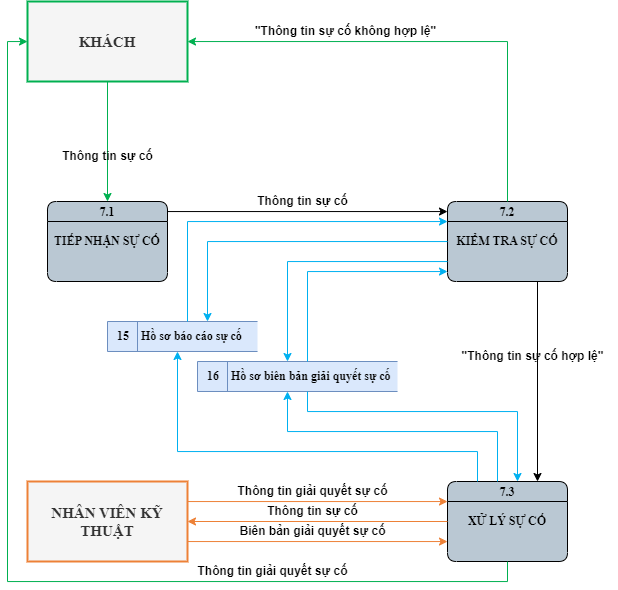

The diagram above was exported from draw.io. Its source (the exported page's mxGraphModel, read from the mxfile embedded in the PNG):
<mxGraphModel dx="1000" dy="1439" grid="1" gridSize="10" guides="1" tooltips="1" connect="1" arrows="0" fold="1" page="0" pageScale="1" pageWidth="850" pageHeight="1100" math="0" shadow="0">
  <root>
    <mxCell id="0" />
    <mxCell id="1" parent="0" />
    <mxCell id="NbjEq-aSMOwebAD5fnaP-1" value="7.1&#10;&#10;TIẾP NHẬN SỰ CỐ" style="swimlane;fontStyle=1;childLayout=stackLayout;horizontal=1;startSize=20;fillColor=#bac8d3;horizontalStack=0;resizeParent=1;resizeParentMax=0;resizeLast=0;collapsible=0;marginBottom=0;swimlaneFillColor=#bac8d3;fontSize=12;whiteSpace=wrap;gradientColor=none;rounded=1;glass=0;verticalAlign=top;spacing=-1;fontFamily=Times New Roman;" parent="1" vertex="1">
      <mxGeometry x="320" y="-440" width="120" height="80" as="geometry" />
    </mxCell>
    <mxCell id="NbjEq-aSMOwebAD5fnaP-2" value="7.2&#10;&#10;KIỂM TRA SỰ CỐ" style="swimlane;fontStyle=1;childLayout=stackLayout;horizontal=1;startSize=20;fillColor=#bac8d3;horizontalStack=0;resizeParent=1;resizeParentMax=0;resizeLast=0;collapsible=0;marginBottom=0;swimlaneFillColor=#bac8d3;fontSize=12;whiteSpace=wrap;gradientColor=none;rounded=1;glass=0;verticalAlign=top;spacing=-1;fontFamily=Times New Roman;strokeColor=#000000;" parent="1" vertex="1">
      <mxGeometry x="720" y="-440" width="120" height="80" as="geometry" />
    </mxCell>
    <mxCell id="NbjEq-aSMOwebAD5fnaP-3" value="7.3&#10;&#10;XỬ LÝ SỰ CỐ" style="swimlane;fontStyle=1;childLayout=stackLayout;horizontal=1;startSize=20;fillColor=#bac8d3;horizontalStack=0;resizeParent=1;resizeParentMax=0;resizeLast=0;collapsible=0;marginBottom=0;swimlaneFillColor=#bac8d3;fontSize=12;whiteSpace=wrap;gradientColor=none;rounded=1;glass=0;verticalAlign=top;spacing=-1;fontFamily=Times New Roman;" parent="1" vertex="1">
      <mxGeometry x="720" y="-160" width="120" height="80" as="geometry" />
    </mxCell>
    <mxCell id="NbjEq-aSMOwebAD5fnaP-4" value="NHÂN VIÊN KỸ THUẬT" style="html=1;dashed=0;whiteSpace=wrap;fontStyle=1;fillColor=#f5f5f5;strokeColor=#ED8137;fontColor=#333333;strokeWidth=2;fontFamily=Times New Roman;fontSize=15;" parent="1" vertex="1">
      <mxGeometry x="300" y="-160" width="160" height="80" as="geometry" />
    </mxCell>
    <mxCell id="NbjEq-aSMOwebAD5fnaP-5" value="KHÁCH" style="html=1;dashed=0;whiteSpace=wrap;fontStyle=1;fillColor=#f5f5f5;fontColor=#333333;strokeColor=#00B050;strokeWidth=2;fontFamily=Times New Roman;fontSize=15;" parent="1" vertex="1">
      <mxGeometry x="300" y="-640" width="160" height="80" as="geometry" />
    </mxCell>
    <mxCell id="NbjEq-aSMOwebAD5fnaP-6" value="15&lt;span style=&quot;white-space: pre; font-size: 12px;&quot;&gt;&#09;&lt;/span&gt;Hồ sơ báo cáo sự cố" style="html=1;dashed=0;whiteSpace=wrap;shape=mxgraph.dfd.dataStoreID;align=left;spacingLeft=8;points=[[0,0],[0.5,0],[1,0],[0,0.5],[1,0.5],[0,1],[0.5,1],[1,1]];fontSize=12;verticalAlign=middle;fillColor=#dae8fc;fontStyle=1;labelBackgroundColor=none;fontFamily=Times New Roman;strokeColor=#6c8ebf;" parent="1" vertex="1">
      <mxGeometry x="380" y="-320" width="150" height="30" as="geometry" />
    </mxCell>
    <mxCell id="NbjEq-aSMOwebAD5fnaP-7" value="16&lt;span style=&quot;white-space: pre; font-size: 12px;&quot;&gt;&#09;&lt;/span&gt;Hồ sơ biên bản giải quyết sự cố" style="html=1;dashed=0;whiteSpace=wrap;shape=mxgraph.dfd.dataStoreID;align=left;spacingLeft=8;points=[[0,0],[0.5,0],[1,0],[0,0.5],[1,0.5],[0,1],[0.5,1],[1,1]];fontSize=12;verticalAlign=middle;fillColor=#dae8fc;fontStyle=1;labelBackgroundColor=none;fontFamily=Times New Roman;strokeColor=#6c8ebf;" parent="1" vertex="1">
      <mxGeometry x="470" y="-280" width="200" height="30" as="geometry" />
    </mxCell>
    <mxCell id="NbjEq-aSMOwebAD5fnaP-8" value="" style="endArrow=classic;html=1;rounded=0;edgeStyle=orthogonalEdgeStyle;strokeColor=#ED8137;fontSize=15;jumpStyle=arc;fontFamily=Times New Roman;fontStyle=1;" parent="1" edge="1" target="NbjEq-aSMOwebAD5fnaP-4" source="NbjEq-aSMOwebAD5fnaP-3">
      <mxGeometry width="50" height="50" relative="1" as="geometry">
        <mxPoint x="720" y="-120.5" as="sourcePoint" />
        <mxPoint x="460" y="-120.5" as="targetPoint" />
        <Array as="points" />
      </mxGeometry>
    </mxCell>
    <mxCell id="NbjEq-aSMOwebAD5fnaP-10" value="" style="endArrow=classic;html=1;rounded=0;edgeStyle=orthogonalEdgeStyle;strokeColor=#00b0f0;fontSize=15;jumpStyle=arc;fontFamily=Times New Roman;fontStyle=1" parent="1" edge="1" target="NbjEq-aSMOwebAD5fnaP-2" source="NbjEq-aSMOwebAD5fnaP-6">
      <mxGeometry width="50" height="50" relative="1" as="geometry">
        <mxPoint x="400" y="-350" as="sourcePoint" />
        <mxPoint x="640" y="-350" as="targetPoint" />
        <Array as="points">
          <mxPoint x="460" y="-420" />
        </Array>
      </mxGeometry>
    </mxCell>
    <mxCell id="-dCPktguyfeUH-rUfmvf-1" value="Thông tin giải quyết sự cố" style="text;html=1;align=center;verticalAlign=middle;resizable=0;points=[];autosize=1;strokeColor=none;fillColor=none;fontSize=12;fontStyle=1" parent="1" vertex="1">
      <mxGeometry x="460" y="-85" width="170" height="30" as="geometry" />
    </mxCell>
    <mxCell id="-dCPktguyfeUH-rUfmvf-2" value="" style="endArrow=classic;html=1;rounded=0;edgeStyle=orthogonalEdgeStyle;strokeColor=#00B050;fontSize=15;jumpStyle=arc;fontFamily=Times New Roman;fontStyle=1" parent="1" source="NbjEq-aSMOwebAD5fnaP-5" target="NbjEq-aSMOwebAD5fnaP-1" edge="1">
      <mxGeometry width="50" height="50" relative="1" as="geometry">
        <mxPoint x="40" y="-360.42" as="sourcePoint" />
        <mxPoint x="280" y="-360.42" as="targetPoint" />
        <Array as="points" />
      </mxGeometry>
    </mxCell>
    <mxCell id="-dCPktguyfeUH-rUfmvf-3" value="Thông tin sự cố" style="text;html=1;align=center;verticalAlign=middle;resizable=0;points=[];autosize=1;strokeColor=none;fillColor=none;fontSize=12;fontStyle=1" parent="1" vertex="1">
      <mxGeometry x="325" y="-500" width="110" height="30" as="geometry" />
    </mxCell>
    <mxCell id="Qw_sV81F83elhA42Ov9B-2" value="" style="endArrow=classic;html=1;rounded=0;edgeStyle=orthogonalEdgeStyle;strokeColor=#000000;fontSize=15;jumpStyle=arc;fontFamily=Times New Roman;fontStyle=1" edge="1" parent="1" source="NbjEq-aSMOwebAD5fnaP-1" target="NbjEq-aSMOwebAD5fnaP-2">
      <mxGeometry width="50" height="50" relative="1" as="geometry">
        <mxPoint x="450" y="-360.42" as="sourcePoint" />
        <mxPoint x="690" y="-360.42" as="targetPoint" />
        <Array as="points">
          <mxPoint x="590" y="-430" />
          <mxPoint x="590" y="-430" />
        </Array>
      </mxGeometry>
    </mxCell>
    <mxCell id="Qw_sV81F83elhA42Ov9B-3" value="Thông tin sự cố" style="text;html=1;align=center;verticalAlign=middle;resizable=0;points=[];autosize=1;strokeColor=none;fillColor=none;fontSize=12;fontStyle=1" vertex="1" parent="1">
      <mxGeometry x="520" y="-455" width="110" height="30" as="geometry" />
    </mxCell>
    <mxCell id="Qw_sV81F83elhA42Ov9B-4" value="" style="endArrow=classic;html=1;rounded=0;edgeStyle=orthogonalEdgeStyle;strokeColor=#00B050;fontSize=15;jumpStyle=arc;fontFamily=Times New Roman;fontStyle=1" edge="1" parent="1" source="NbjEq-aSMOwebAD5fnaP-2" target="NbjEq-aSMOwebAD5fnaP-5">
      <mxGeometry width="50" height="50" relative="1" as="geometry">
        <mxPoint x="480" y="-490" as="sourcePoint" />
        <mxPoint x="720" y="-490" as="targetPoint" />
        <Array as="points">
          <mxPoint x="780" y="-600" />
        </Array>
      </mxGeometry>
    </mxCell>
    <mxCell id="Qw_sV81F83elhA42Ov9B-6" value="&quot;Thông tin sự cố không hợp lệ&quot;" style="text;html=1;align=center;verticalAlign=middle;resizable=0;points=[];autosize=1;strokeColor=none;fillColor=none;fontSize=12;fontStyle=1" vertex="1" parent="1">
      <mxGeometry x="518" y="-625" width="200" height="30" as="geometry" />
    </mxCell>
    <mxCell id="Qw_sV81F83elhA42Ov9B-10" value="Thông tin giải quyết sự cố" style="text;html=1;align=center;verticalAlign=middle;resizable=0;points=[];autosize=1;strokeColor=none;fillColor=none;fontSize=12;fontStyle=1;rotation=0;" vertex="1" parent="1">
      <mxGeometry x="500" y="-165" width="170" height="30" as="geometry" />
    </mxCell>
    <mxCell id="Qw_sV81F83elhA42Ov9B-12" value="Biên bản giải quyết sự cố" style="text;html=1;align=center;verticalAlign=middle;resizable=0;points=[];autosize=1;strokeColor=none;fillColor=none;fontSize=12;fontStyle=1" vertex="1" parent="1">
      <mxGeometry x="500" y="-125" width="170" height="30" as="geometry" />
    </mxCell>
    <mxCell id="Qw_sV81F83elhA42Ov9B-16" value="" style="endArrow=classic;html=1;rounded=0;edgeStyle=orthogonalEdgeStyle;strokeColor=#000000;fontSize=15;jumpStyle=arc;fontFamily=Times New Roman;fontStyle=1" edge="1" parent="1" source="NbjEq-aSMOwebAD5fnaP-2" target="NbjEq-aSMOwebAD5fnaP-3">
      <mxGeometry width="50" height="50" relative="1" as="geometry">
        <mxPoint x="700" y="-290" as="sourcePoint" />
        <mxPoint x="980" y="-290" as="targetPoint" />
        <Array as="points">
          <mxPoint x="810" y="-180" />
          <mxPoint x="810" y="-180" />
        </Array>
      </mxGeometry>
    </mxCell>
    <mxCell id="Qw_sV81F83elhA42Ov9B-17" value="&quot;Thông tin sự cố hợp lệ&quot;" style="text;html=1;align=center;verticalAlign=middle;resizable=0;points=[];autosize=1;strokeColor=none;fillColor=none;fontSize=12;fontStyle=1" vertex="1" parent="1">
      <mxGeometry x="720" y="-300" width="170" height="30" as="geometry" />
    </mxCell>
    <mxCell id="Qw_sV81F83elhA42Ov9B-18" value="" style="endArrow=classic;html=1;rounded=0;edgeStyle=orthogonalEdgeStyle;strokeColor=#ED8137;fontSize=15;jumpStyle=arc;fontFamily=Times New Roman;fontStyle=1;" edge="1" parent="1" source="NbjEq-aSMOwebAD5fnaP-4" target="NbjEq-aSMOwebAD5fnaP-3">
      <mxGeometry width="50" height="50" relative="1" as="geometry">
        <mxPoint x="470" y="-110" as="sourcePoint" />
        <mxPoint x="730" y="-110" as="targetPoint" />
        <Array as="points">
          <mxPoint x="590" y="-100" />
          <mxPoint x="590" y="-100" />
        </Array>
      </mxGeometry>
    </mxCell>
    <mxCell id="Qw_sV81F83elhA42Ov9B-19" value="" style="endArrow=classic;html=1;rounded=0;edgeStyle=orthogonalEdgeStyle;strokeColor=#ED8137;fontSize=15;jumpStyle=arc;fontFamily=Times New Roman;fontStyle=1;" edge="1" parent="1" source="NbjEq-aSMOwebAD5fnaP-4" target="NbjEq-aSMOwebAD5fnaP-3">
      <mxGeometry width="50" height="50" relative="1" as="geometry">
        <mxPoint x="470" y="-110" as="sourcePoint" />
        <mxPoint x="730" y="-110" as="targetPoint" />
        <Array as="points">
          <mxPoint x="590" y="-140" />
          <mxPoint x="590" y="-140" />
        </Array>
      </mxGeometry>
    </mxCell>
    <mxCell id="Qw_sV81F83elhA42Ov9B-20" value="Thông tin sự cố" style="text;html=1;align=center;verticalAlign=middle;resizable=0;points=[];autosize=1;strokeColor=none;fillColor=none;fontSize=12;fontStyle=1" vertex="1" parent="1">
      <mxGeometry x="530" y="-145" width="110" height="30" as="geometry" />
    </mxCell>
    <mxCell id="Qw_sV81F83elhA42Ov9B-21" value="" style="endArrow=classic;html=1;rounded=0;edgeStyle=orthogonalEdgeStyle;strokeColor=#00B050;fontSize=15;jumpStyle=arc;fontFamily=Times New Roman;fontStyle=1" edge="1" parent="1" source="NbjEq-aSMOwebAD5fnaP-3" target="NbjEq-aSMOwebAD5fnaP-5">
      <mxGeometry width="50" height="50" relative="1" as="geometry">
        <mxPoint x="640" y="110" as="sourcePoint" />
        <mxPoint x="320" y="-50" as="targetPoint" />
        <Array as="points">
          <mxPoint x="780" y="-60" />
          <mxPoint x="280" y="-60" />
          <mxPoint x="280" y="-600" />
        </Array>
      </mxGeometry>
    </mxCell>
    <mxCell id="Qw_sV81F83elhA42Ov9B-24" value="" style="endArrow=classic;html=1;rounded=0;edgeStyle=orthogonalEdgeStyle;strokeColor=#00b0f0;fontSize=15;jumpStyle=arc;fontFamily=Times New Roman;fontStyle=1" edge="1" parent="1" source="NbjEq-aSMOwebAD5fnaP-2" target="NbjEq-aSMOwebAD5fnaP-6">
      <mxGeometry width="50" height="50" relative="1" as="geometry">
        <mxPoint x="730" y="-410" as="sourcePoint" />
        <mxPoint x="525" y="-310" as="targetPoint" />
        <Array as="points">
          <mxPoint x="480" y="-400" />
        </Array>
      </mxGeometry>
    </mxCell>
    <mxCell id="Qw_sV81F83elhA42Ov9B-25" value="" style="endArrow=classic;html=1;rounded=0;edgeStyle=orthogonalEdgeStyle;strokeColor=#00b0f0;fontSize=15;jumpStyle=arc;fontFamily=Times New Roman;fontStyle=1" edge="1" parent="1" source="NbjEq-aSMOwebAD5fnaP-2" target="NbjEq-aSMOwebAD5fnaP-7">
      <mxGeometry width="50" height="50" relative="1" as="geometry">
        <mxPoint x="730" y="-400" as="sourcePoint" />
        <mxPoint x="535" y="-310" as="targetPoint" />
        <Array as="points">
          <mxPoint x="560" y="-380" />
        </Array>
      </mxGeometry>
    </mxCell>
    <mxCell id="Qw_sV81F83elhA42Ov9B-26" value="" style="endArrow=classic;html=1;rounded=0;edgeStyle=orthogonalEdgeStyle;strokeColor=#00b0f0;fontSize=15;jumpStyle=arc;fontFamily=Times New Roman;fontStyle=1" edge="1" parent="1" source="NbjEq-aSMOwebAD5fnaP-7" target="NbjEq-aSMOwebAD5fnaP-2">
      <mxGeometry width="50" height="50" relative="1" as="geometry">
        <mxPoint x="570" y="-230" as="sourcePoint" />
        <mxPoint x="730" y="-390" as="targetPoint" />
        <Array as="points">
          <mxPoint x="580" y="-370" />
        </Array>
      </mxGeometry>
    </mxCell>
    <mxCell id="Qw_sV81F83elhA42Ov9B-27" value="" style="endArrow=classic;html=1;rounded=0;edgeStyle=orthogonalEdgeStyle;strokeColor=#00b0f0;fontSize=15;jumpStyle=arc;fontFamily=Times New Roman;fontStyle=1" edge="1" parent="1" source="NbjEq-aSMOwebAD5fnaP-7" target="NbjEq-aSMOwebAD5fnaP-3">
      <mxGeometry width="50" height="50" relative="1" as="geometry">
        <mxPoint x="580" y="-135" as="sourcePoint" />
        <mxPoint x="720" y="-225" as="targetPoint" />
        <Array as="points">
          <mxPoint x="580" y="-230" />
          <mxPoint x="790" y="-230" />
        </Array>
      </mxGeometry>
    </mxCell>
    <mxCell id="Qw_sV81F83elhA42Ov9B-28" value="" style="endArrow=classic;html=1;rounded=0;edgeStyle=orthogonalEdgeStyle;strokeColor=#00b0f0;fontSize=15;jumpStyle=arc;fontFamily=Times New Roman;fontStyle=1" edge="1" parent="1" source="NbjEq-aSMOwebAD5fnaP-3" target="NbjEq-aSMOwebAD5fnaP-7">
      <mxGeometry width="50" height="50" relative="1" as="geometry">
        <mxPoint x="770" y="-150" as="sourcePoint" />
        <mxPoint x="590" y="-240" as="targetPoint" />
        <Array as="points">
          <mxPoint x="770" y="-210" />
          <mxPoint x="560" y="-210" />
        </Array>
      </mxGeometry>
    </mxCell>
    <mxCell id="Qw_sV81F83elhA42Ov9B-29" value="" style="endArrow=classic;html=1;rounded=0;edgeStyle=orthogonalEdgeStyle;strokeColor=#00b0f0;fontSize=15;jumpStyle=arc;fontFamily=Times New Roman;fontStyle=1" edge="1" parent="1" source="NbjEq-aSMOwebAD5fnaP-3" target="NbjEq-aSMOwebAD5fnaP-6">
      <mxGeometry width="50" height="50" relative="1" as="geometry">
        <mxPoint x="780" y="-150" as="sourcePoint" />
        <mxPoint x="570" y="-240" as="targetPoint" />
        <Array as="points">
          <mxPoint x="750" y="-190" />
          <mxPoint x="450" y="-190" />
        </Array>
      </mxGeometry>
    </mxCell>
  </root>
</mxGraphModel>